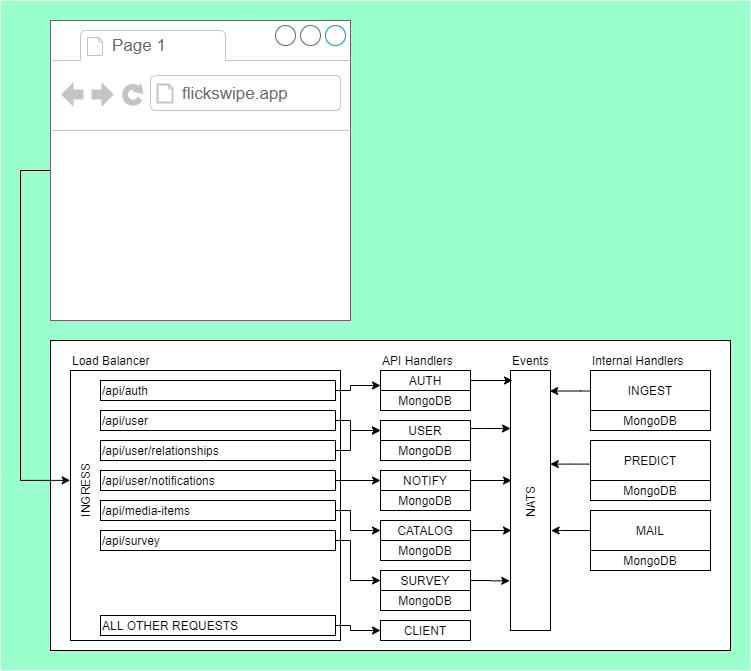

The diagram above was exported from draw.io. Its source (the exported page's mxGraphModel, read from the mxfile embedded in the PNG):
<mxGraphModel dx="1278" dy="919" grid="1" gridSize="10" guides="1" tooltips="1" connect="1" arrows="1" fold="1" page="0" pageScale="1" pageWidth="850" pageHeight="1100" math="0" shadow="0">
  <root>
    <mxCell id="0" />
    <mxCell id="1" parent="0" />
    <mxCell id="3JP1JYw4WfB-3q02gLh5-49" value="" style="whiteSpace=wrap;html=1;strokeColor=none;fillColor=#99FFCC;shadow=0;" parent="1" vertex="1">
      <mxGeometry x="100" y="-310" width="750" height="670" as="geometry" />
    </mxCell>
    <mxCell id="3JP1JYw4WfB-3q02gLh5-1" value="" style="rounded=0;whiteSpace=wrap;html=1;" parent="1" vertex="1">
      <mxGeometry x="150" y="30" width="680" height="310" as="geometry" />
    </mxCell>
    <mxCell id="3JP1JYw4WfB-3q02gLh5-2" value="" style="rounded=0;whiteSpace=wrap;html=1;" parent="1" vertex="1">
      <mxGeometry x="170" y="60" width="270" height="270" as="geometry" />
    </mxCell>
    <mxCell id="3JP1JYw4WfB-3q02gLh5-48" style="edgeStyle=orthogonalEdgeStyle;rounded=0;orthogonalLoop=1;jettySize=auto;html=1;entryX=0.645;entryY=-0.267;entryDx=0;entryDy=0;entryPerimeter=0;" parent="1" source="3JP1JYw4WfB-3q02gLh5-45" target="3JP1JYw4WfB-3q02gLh5-19" edge="1">
      <mxGeometry relative="1" as="geometry">
        <Array as="points">
          <mxPoint x="120" y="-140" />
          <mxPoint x="120" y="170" />
        </Array>
      </mxGeometry>
    </mxCell>
    <mxCell id="3JP1JYw4WfB-3q02gLh5-45" value="" style="strokeWidth=1;shadow=0;dashed=0;align=center;html=1;shape=mxgraph.mockup.containers.browserWindow;rSize=0;strokeColor=#666666;strokeColor2=#008cff;strokeColor3=#c4c4c4;mainText=,;recursiveResize=0;" parent="1" vertex="1">
      <mxGeometry x="150" y="-290" width="300" height="300" as="geometry" />
    </mxCell>
    <mxCell id="3JP1JYw4WfB-3q02gLh5-46" value="Page 1" style="strokeWidth=1;shadow=0;dashed=0;align=center;html=1;shape=mxgraph.mockup.containers.anchor;fontSize=17;fontColor=#666666;align=left;" parent="3JP1JYw4WfB-3q02gLh5-45" vertex="1">
      <mxGeometry x="60" y="12" width="110" height="26" as="geometry" />
    </mxCell>
    <mxCell id="3JP1JYw4WfB-3q02gLh5-47" value="flickswipe.app" style="strokeWidth=1;shadow=0;dashed=0;align=center;html=1;shape=mxgraph.mockup.containers.anchor;rSize=0;fontSize=17;fontColor=#666666;align=left;" parent="3JP1JYw4WfB-3q02gLh5-45" vertex="1">
      <mxGeometry x="130" y="60" width="250" height="26" as="geometry" />
    </mxCell>
    <mxCell id="3JP1JYw4WfB-3q02gLh5-5" value="" style="group" parent="1" vertex="1" connectable="0">
      <mxGeometry x="480" y="60" width="90" height="60" as="geometry" />
    </mxCell>
    <mxCell id="3JP1JYw4WfB-3q02gLh5-3" value="AUTH" style="rounded=0;whiteSpace=wrap;html=1;" parent="3JP1JYw4WfB-3q02gLh5-5" vertex="1">
      <mxGeometry width="90" height="20" as="geometry" />
    </mxCell>
    <mxCell id="3JP1JYw4WfB-3q02gLh5-4" value="MongoDB" style="rounded=0;whiteSpace=wrap;html=1;" parent="3JP1JYw4WfB-3q02gLh5-5" vertex="1">
      <mxGeometry y="20" width="90" height="20" as="geometry" />
    </mxCell>
    <mxCell id="3JP1JYw4WfB-3q02gLh5-12" value="" style="group" parent="1" vertex="1" connectable="0">
      <mxGeometry x="690" y="60" width="120" height="60" as="geometry" />
    </mxCell>
    <mxCell id="3JP1JYw4WfB-3q02gLh5-13" value="INGEST" style="rounded=0;whiteSpace=wrap;html=1;" parent="3JP1JYw4WfB-3q02gLh5-12" vertex="1">
      <mxGeometry width="120" height="40" as="geometry" />
    </mxCell>
    <mxCell id="3JP1JYw4WfB-3q02gLh5-14" value="MongoDB" style="rounded=0;whiteSpace=wrap;html=1;" parent="3JP1JYw4WfB-3q02gLh5-12" vertex="1">
      <mxGeometry y="40" width="120" height="20" as="geometry" />
    </mxCell>
    <mxCell id="3JP1JYw4WfB-3q02gLh5-30" value="Internal Handlers" style="text;html=1;strokeColor=none;fillColor=none;align=left;verticalAlign=middle;whiteSpace=wrap;rounded=0;" parent="3JP1JYw4WfB-3q02gLh5-12" vertex="1">
      <mxGeometry y="-20" width="100" height="20" as="geometry" />
    </mxCell>
    <mxCell id="3JP1JYw4WfB-3q02gLh5-15" value="" style="group" parent="1" vertex="1" connectable="0">
      <mxGeometry x="480" y="300" width="90" height="30" as="geometry" />
    </mxCell>
    <mxCell id="3JP1JYw4WfB-3q02gLh5-16" value="CLIENT" style="rounded=0;whiteSpace=wrap;html=1;" parent="3JP1JYw4WfB-3q02gLh5-15" vertex="1">
      <mxGeometry y="10" width="90" height="20" as="geometry" />
    </mxCell>
    <mxCell id="3JP1JYw4WfB-3q02gLh5-26" value="" style="group" parent="1" vertex="1" connectable="0">
      <mxGeometry x="610" y="60" width="45" height="260" as="geometry" />
    </mxCell>
    <mxCell id="3JP1JYw4WfB-3q02gLh5-18" value="" style="rounded=0;whiteSpace=wrap;html=1;" parent="3JP1JYw4WfB-3q02gLh5-26" vertex="1">
      <mxGeometry width="40" height="260" as="geometry" />
    </mxCell>
    <mxCell id="3JP1JYw4WfB-3q02gLh5-20" value="NATS" style="text;html=1;align=center;verticalAlign=middle;resizable=0;points=[];autosize=1;rotation=-90;" parent="3JP1JYw4WfB-3q02gLh5-26" vertex="1">
      <mxGeometry x="-5" y="121.875" width="50" height="20" as="geometry" />
    </mxCell>
    <mxCell id="3JP1JYw4WfB-3q02gLh5-27" value="Load Balancer" style="text;html=1;strokeColor=none;fillColor=none;align=left;verticalAlign=middle;whiteSpace=wrap;rounded=0;" parent="1" vertex="1">
      <mxGeometry x="170" y="40" width="80" height="20" as="geometry" />
    </mxCell>
    <mxCell id="3JP1JYw4WfB-3q02gLh5-28" value="API Handlers" style="text;html=1;strokeColor=none;fillColor=none;align=left;verticalAlign=middle;whiteSpace=wrap;rounded=0;" parent="1" vertex="1">
      <mxGeometry x="480" y="40" width="80" height="20" as="geometry" />
    </mxCell>
    <mxCell id="3JP1JYw4WfB-3q02gLh5-29" value="Events" style="text;html=1;strokeColor=none;fillColor=none;align=left;verticalAlign=middle;whiteSpace=wrap;rounded=0;" parent="1" vertex="1">
      <mxGeometry x="610" y="40" width="80" height="20" as="geometry" />
    </mxCell>
    <mxCell id="3JP1JYw4WfB-3q02gLh5-31" value="" style="group" parent="1" vertex="1" connectable="0">
      <mxGeometry x="690" y="130" width="120" height="60" as="geometry" />
    </mxCell>
    <mxCell id="3JP1JYw4WfB-3q02gLh5-32" value="PREDICT" style="rounded=0;whiteSpace=wrap;html=1;" parent="3JP1JYw4WfB-3q02gLh5-31" vertex="1">
      <mxGeometry width="120" height="40" as="geometry" />
    </mxCell>
    <mxCell id="3JP1JYw4WfB-3q02gLh5-33" value="MongoDB" style="rounded=0;whiteSpace=wrap;html=1;" parent="3JP1JYw4WfB-3q02gLh5-31" vertex="1">
      <mxGeometry y="40" width="120" height="20" as="geometry" />
    </mxCell>
    <mxCell id="3JP1JYw4WfB-3q02gLh5-42" style="edgeStyle=orthogonalEdgeStyle;rounded=0;orthogonalLoop=1;jettySize=auto;html=1;entryX=0.98;entryY=0.079;entryDx=0;entryDy=0;entryPerimeter=0;" parent="1" source="3JP1JYw4WfB-3q02gLh5-13" target="3JP1JYw4WfB-3q02gLh5-18" edge="1">
      <mxGeometry x="160" y="30" as="geometry">
        <Array as="points">
          <mxPoint x="680" y="81" />
        </Array>
      </mxGeometry>
    </mxCell>
    <mxCell id="3JP1JYw4WfB-3q02gLh5-43" style="edgeStyle=orthogonalEdgeStyle;rounded=0;orthogonalLoop=1;jettySize=auto;html=1;entryX=0.994;entryY=0.36;entryDx=0;entryDy=0;entryPerimeter=0;" parent="1" source="3JP1JYw4WfB-3q02gLh5-32" target="3JP1JYw4WfB-3q02gLh5-18" edge="1">
      <mxGeometry x="160" y="30" as="geometry">
        <Array as="points">
          <mxPoint x="670" y="154" />
        </Array>
      </mxGeometry>
    </mxCell>
    <mxCell id="3JP1JYw4WfB-3q02gLh5-61" style="edgeStyle=orthogonalEdgeStyle;rounded=0;orthogonalLoop=1;jettySize=auto;html=1;" parent="1" source="3JP1JYw4WfB-3q02gLh5-3" edge="1">
      <mxGeometry x="160" y="30" as="geometry">
        <mxPoint x="612" y="70" as="targetPoint" />
      </mxGeometry>
    </mxCell>
    <mxCell id="3JP1JYw4WfB-3q02gLh5-62" style="edgeStyle=orthogonalEdgeStyle;rounded=0;orthogonalLoop=1;jettySize=auto;html=1;" parent="1" source="3JP1JYw4WfB-3q02gLh5-56" edge="1">
      <mxGeometry x="160" y="30" as="geometry">
        <Array as="points">
          <mxPoint x="611" y="170" />
        </Array>
        <mxPoint x="611" y="170" as="targetPoint" />
      </mxGeometry>
    </mxCell>
    <mxCell id="3JP1JYw4WfB-3q02gLh5-64" style="edgeStyle=orthogonalEdgeStyle;rounded=0;orthogonalLoop=1;jettySize=auto;html=1;" parent="1" source="3JP1JYw4WfB-3q02gLh5-10" edge="1">
      <mxGeometry x="160" y="30" as="geometry">
        <Array as="points">
          <mxPoint x="611" y="220" />
        </Array>
        <mxPoint x="611" y="220" as="targetPoint" />
      </mxGeometry>
    </mxCell>
    <mxCell id="3JP1JYw4WfB-3q02gLh5-65" value="" style="group" parent="1" vertex="1" connectable="0">
      <mxGeometry x="690" y="200" width="120" height="60" as="geometry" />
    </mxCell>
    <mxCell id="3JP1JYw4WfB-3q02gLh5-66" value="MAIL" style="rounded=0;whiteSpace=wrap;html=1;" parent="3JP1JYw4WfB-3q02gLh5-65" vertex="1">
      <mxGeometry width="120" height="40" as="geometry" />
    </mxCell>
    <mxCell id="3JP1JYw4WfB-3q02gLh5-67" value="MongoDB" style="rounded=0;whiteSpace=wrap;html=1;" parent="3JP1JYw4WfB-3q02gLh5-65" vertex="1">
      <mxGeometry y="40" width="120" height="20" as="geometry" />
    </mxCell>
    <mxCell id="3JP1JYw4WfB-3q02gLh5-69" style="edgeStyle=orthogonalEdgeStyle;rounded=0;orthogonalLoop=1;jettySize=auto;html=1;entryX=1.015;entryY=0.616;entryDx=0;entryDy=0;entryPerimeter=0;" parent="1" source="3JP1JYw4WfB-3q02gLh5-66" target="3JP1JYw4WfB-3q02gLh5-18" edge="1">
      <mxGeometry x="160" y="30" as="geometry">
        <Array as="points">
          <mxPoint x="660" y="220" />
          <mxPoint x="660" y="220" />
        </Array>
      </mxGeometry>
    </mxCell>
    <mxCell id="Ea4MLpzKUFcVudFn2jW7-15" style="edgeStyle=orthogonalEdgeStyle;rounded=0;orthogonalLoop=1;jettySize=auto;html=1;entryX=0;entryY=0.5;entryDx=0;entryDy=0;" parent="1" source="3JP1JYw4WfB-3q02gLh5-54" target="Ea4MLpzKUFcVudFn2jW7-5" edge="1">
      <mxGeometry relative="1" as="geometry">
        <Array as="points">
          <mxPoint x="450" y="140" />
          <mxPoint x="450" y="120" />
        </Array>
      </mxGeometry>
    </mxCell>
    <mxCell id="3JP1JYw4WfB-3q02gLh5-54" value="&lt;div&gt;/api/user/relationships&lt;/div&gt;" style="rounded=0;whiteSpace=wrap;html=1;align=left;" parent="1" vertex="1">
      <mxGeometry x="200" y="130" width="235" height="20" as="geometry" />
    </mxCell>
    <mxCell id="Ea4MLpzKUFcVudFn2jW7-12" style="edgeStyle=orthogonalEdgeStyle;rounded=0;orthogonalLoop=1;jettySize=auto;html=1;" parent="1" source="Ea4MLpzKUFcVudFn2jW7-5" target="3JP1JYw4WfB-3q02gLh5-18" edge="1">
      <mxGeometry relative="1" as="geometry">
        <mxPoint x="606" y="117" as="targetPoint" />
        <Array as="points">
          <mxPoint x="580" y="118" />
          <mxPoint x="580" y="118" />
        </Array>
      </mxGeometry>
    </mxCell>
    <mxCell id="Ea4MLpzKUFcVudFn2jW7-5" value="USER" style="rounded=0;whiteSpace=wrap;html=1;" parent="1" vertex="1">
      <mxGeometry x="480" y="110" width="90" height="20" as="geometry" />
    </mxCell>
    <mxCell id="3JP1JYw4WfB-3q02gLh5-19" value="INGRESS&lt;br&gt;" style="text;html=1;align=center;verticalAlign=middle;resizable=0;points=[];autosize=1;rotation=-90;" parent="1" vertex="1">
      <mxGeometry x="150" y="170" width="70" height="20" as="geometry" />
    </mxCell>
    <mxCell id="Ea4MLpzKUFcVudFn2jW7-14" style="edgeStyle=orthogonalEdgeStyle;rounded=0;orthogonalLoop=1;jettySize=auto;html=1;entryX=0;entryY=0.5;entryDx=0;entryDy=0;" parent="1" source="3JP1JYw4WfB-3q02gLh5-21" target="Ea4MLpzKUFcVudFn2jW7-5" edge="1">
      <mxGeometry relative="1" as="geometry">
        <Array as="points">
          <mxPoint x="450" y="110" />
          <mxPoint x="450" y="120" />
        </Array>
      </mxGeometry>
    </mxCell>
    <mxCell id="3JP1JYw4WfB-3q02gLh5-21" value="/api/user" style="rounded=0;whiteSpace=wrap;html=1;align=left;" parent="1" vertex="1">
      <mxGeometry x="200" y="100" width="235" height="20" as="geometry" />
    </mxCell>
    <mxCell id="Ea4MLpzKUFcVudFn2jW7-16" style="edgeStyle=orthogonalEdgeStyle;rounded=0;orthogonalLoop=1;jettySize=auto;html=1;entryX=0;entryY=0.5;entryDx=0;entryDy=0;" parent="1" source="3JP1JYw4WfB-3q02gLh5-22" target="3JP1JYw4WfB-3q02gLh5-56" edge="1">
      <mxGeometry relative="1" as="geometry">
        <Array as="points" />
        <mxPoint x="480" y="220" as="targetPoint" />
      </mxGeometry>
    </mxCell>
    <mxCell id="3JP1JYw4WfB-3q02gLh5-22" value="/api/user/notifications" style="rounded=0;whiteSpace=wrap;html=1;align=left;" parent="1" vertex="1">
      <mxGeometry x="200" y="160" width="235" height="20" as="geometry" />
    </mxCell>
    <mxCell id="Ea4MLpzKUFcVudFn2jW7-17" style="edgeStyle=orthogonalEdgeStyle;rounded=0;orthogonalLoop=1;jettySize=auto;html=1;entryX=0;entryY=0.5;entryDx=0;entryDy=0;" parent="1" source="3JP1JYw4WfB-3q02gLh5-23" target="3JP1JYw4WfB-3q02gLh5-10" edge="1">
      <mxGeometry relative="1" as="geometry">
        <Array as="points">
          <mxPoint x="450" y="200" />
          <mxPoint x="450" y="220" />
        </Array>
      </mxGeometry>
    </mxCell>
    <mxCell id="3JP1JYw4WfB-3q02gLh5-23" value="&lt;div&gt;/api/media-items&lt;/div&gt;" style="rounded=0;whiteSpace=wrap;html=1;align=left;" parent="1" vertex="1">
      <mxGeometry x="200" y="190" width="235" height="20" as="geometry" />
    </mxCell>
    <mxCell id="Ea4MLpzKUFcVudFn2jW7-18" style="edgeStyle=orthogonalEdgeStyle;rounded=0;orthogonalLoop=1;jettySize=auto;html=1;entryX=0;entryY=0.5;entryDx=0;entryDy=0;" parent="1" source="3JP1JYw4WfB-3q02gLh5-24" target="3JP1JYw4WfB-3q02gLh5-16" edge="1">
      <mxGeometry relative="1" as="geometry">
        <Array as="points">
          <mxPoint x="450" y="315" />
          <mxPoint x="450" y="320" />
        </Array>
      </mxGeometry>
    </mxCell>
    <mxCell id="3JP1JYw4WfB-3q02gLh5-24" value="&lt;div&gt;ALL OTHER REQUESTS&lt;/div&gt;" style="rounded=0;whiteSpace=wrap;html=1;align=left;" parent="1" vertex="1">
      <mxGeometry x="200" y="305" width="235" height="20" as="geometry" />
    </mxCell>
    <mxCell id="Ea4MLpzKUFcVudFn2jW7-13" style="edgeStyle=orthogonalEdgeStyle;rounded=0;orthogonalLoop=1;jettySize=auto;html=1;entryX=0;entryY=0.75;entryDx=0;entryDy=0;" parent="1" source="Ea4MLpzKUFcVudFn2jW7-2" target="3JP1JYw4WfB-3q02gLh5-3" edge="1">
      <mxGeometry relative="1" as="geometry">
        <Array as="points">
          <mxPoint x="450" y="80" />
          <mxPoint x="450" y="75" />
        </Array>
      </mxGeometry>
    </mxCell>
    <mxCell id="Ea4MLpzKUFcVudFn2jW7-2" value="/api/auth" style="rounded=0;whiteSpace=wrap;html=1;align=left;" parent="1" vertex="1">
      <mxGeometry x="200" y="70" width="235" height="20" as="geometry" />
    </mxCell>
    <mxCell id="Ea4MLpzKUFcVudFn2jW7-7" value="" style="group" parent="1" vertex="1" connectable="0">
      <mxGeometry x="480" y="210" width="90" height="40" as="geometry" />
    </mxCell>
    <mxCell id="3JP1JYw4WfB-3q02gLh5-11" value="MongoDB" style="rounded=0;whiteSpace=wrap;html=1;" parent="Ea4MLpzKUFcVudFn2jW7-7" vertex="1">
      <mxGeometry y="20" width="90" height="20" as="geometry" />
    </mxCell>
    <mxCell id="3JP1JYw4WfB-3q02gLh5-10" value="CATALOG" style="rounded=0;whiteSpace=wrap;html=1;" parent="Ea4MLpzKUFcVudFn2jW7-7" vertex="1">
      <mxGeometry width="90" height="20" as="geometry" />
    </mxCell>
    <mxCell id="Ea4MLpzKUFcVudFn2jW7-9" value="" style="group" parent="1" vertex="1" connectable="0">
      <mxGeometry x="480" y="160" width="90" height="40" as="geometry" />
    </mxCell>
    <mxCell id="3JP1JYw4WfB-3q02gLh5-57" value="MongoDB" style="rounded=0;whiteSpace=wrap;html=1;" parent="Ea4MLpzKUFcVudFn2jW7-9" vertex="1">
      <mxGeometry y="20" width="90" height="20" as="geometry" />
    </mxCell>
    <mxCell id="3JP1JYw4WfB-3q02gLh5-56" value="NOTIFY" style="rounded=0;whiteSpace=wrap;html=1;" parent="Ea4MLpzKUFcVudFn2jW7-9" vertex="1">
      <mxGeometry width="90" height="20" as="geometry" />
    </mxCell>
    <mxCell id="Ea4MLpzKUFcVudFn2jW7-10" value="MongoDB" style="rounded=0;whiteSpace=wrap;html=1;" parent="1" vertex="1">
      <mxGeometry x="480" y="130" width="90" height="20" as="geometry" />
    </mxCell>
    <mxCell id="K9xE7-wtz0RZ4q0j7gdt-1" value="" style="group" vertex="1" connectable="0" parent="1">
      <mxGeometry x="480" y="260" width="90" height="40" as="geometry" />
    </mxCell>
    <mxCell id="K9xE7-wtz0RZ4q0j7gdt-2" value="MongoDB" style="rounded=0;whiteSpace=wrap;html=1;" vertex="1" parent="K9xE7-wtz0RZ4q0j7gdt-1">
      <mxGeometry y="20" width="90" height="20" as="geometry" />
    </mxCell>
    <mxCell id="K9xE7-wtz0RZ4q0j7gdt-3" value="SURVEY" style="rounded=0;whiteSpace=wrap;html=1;" vertex="1" parent="K9xE7-wtz0RZ4q0j7gdt-1">
      <mxGeometry width="90" height="20" as="geometry" />
    </mxCell>
    <mxCell id="K9xE7-wtz0RZ4q0j7gdt-4" style="edgeStyle=orthogonalEdgeStyle;rounded=0;orthogonalLoop=1;jettySize=auto;html=1;entryX=-0.02;entryY=0.809;entryDx=0;entryDy=0;entryPerimeter=0;" edge="1" parent="1" source="K9xE7-wtz0RZ4q0j7gdt-3" target="3JP1JYw4WfB-3q02gLh5-18">
      <mxGeometry relative="1" as="geometry" />
    </mxCell>
    <mxCell id="K9xE7-wtz0RZ4q0j7gdt-6" style="edgeStyle=orthogonalEdgeStyle;rounded=0;orthogonalLoop=1;jettySize=auto;html=1;entryX=0;entryY=0.5;entryDx=0;entryDy=0;" edge="1" parent="1" source="K9xE7-wtz0RZ4q0j7gdt-5" target="K9xE7-wtz0RZ4q0j7gdt-3">
      <mxGeometry relative="1" as="geometry">
        <Array as="points">
          <mxPoint x="450" y="230" />
          <mxPoint x="450" y="270" />
        </Array>
      </mxGeometry>
    </mxCell>
    <mxCell id="K9xE7-wtz0RZ4q0j7gdt-5" value="&lt;div&gt;/api/survey&lt;/div&gt;" style="rounded=0;whiteSpace=wrap;html=1;align=left;" vertex="1" parent="1">
      <mxGeometry x="200" y="220" width="235" height="20" as="geometry" />
    </mxCell>
  </root>
</mxGraphModel>